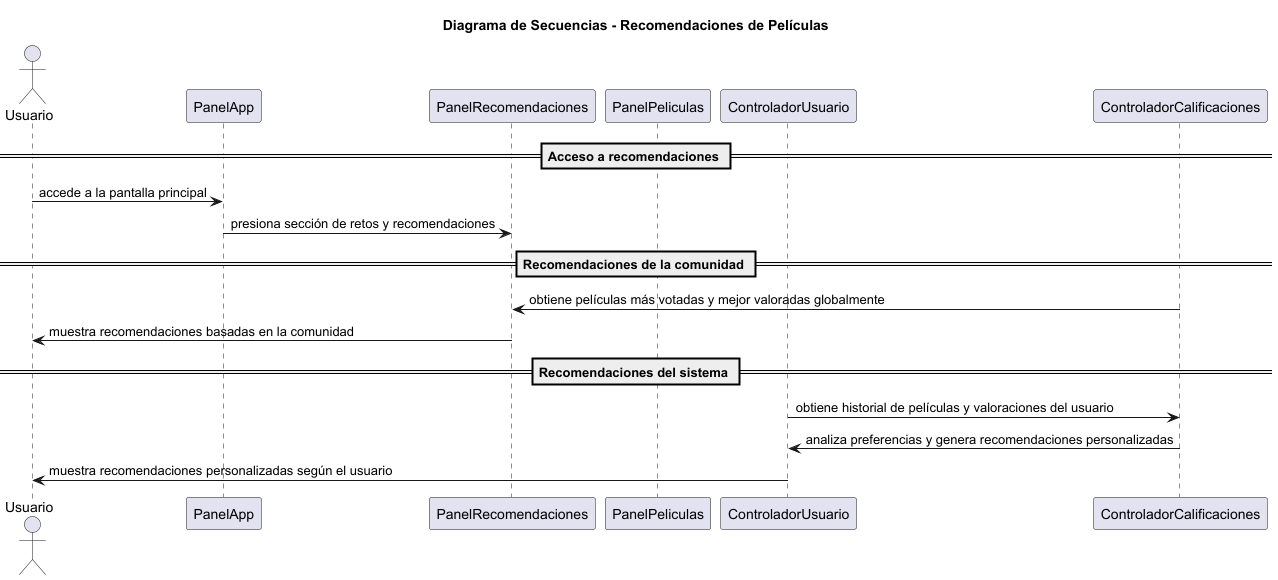

The diagram above was rendered by PlantUML. Its source (embedded in the PNG):
@startuml

title Diagrama de Secuencias - Recomendaciones de Películas

actor Usuario

participant "PanelApp" as App
participant "PanelRecomendaciones" as Recomendaciones
participant "PanelPeliculas" as Peliculas
participant "ControladorUsuario" as CU
participant "ControladorCalificaciones" as CP

== Acceso a recomendaciones ==
Usuario -> App : accede a la pantalla principal
App -> Recomendaciones : presiona sección de retos y recomendaciones

== Recomendaciones de la comunidad ==
CP -> Recomendaciones : obtiene películas más votadas y mejor valoradas globalmente
Recomendaciones -> Usuario : muestra recomendaciones basadas en la comunidad

== Recomendaciones del sistema ==
CU -> CP : obtiene historial de películas y valoraciones del usuario
CP -> CU : analiza preferencias y genera recomendaciones personalizadas
CU -> Usuario : muestra recomendaciones personalizadas según el usuario

@enduml